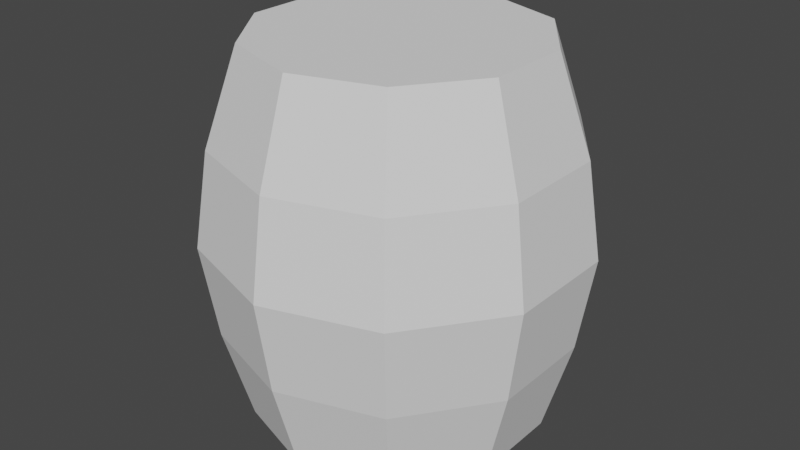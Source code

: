 # Source: Baril_bois.blend  (saved by Blender 3.4.6; exported with 4.5.12 LTS)
import bpy
from mathutils import Matrix  # noqa: F401  (used for matrix-valued properties, if any)

bpy.ops.wm.read_factory_settings(use_empty=True)
scene = bpy.context.scene
scene.name = 'Scene'

# ---- collections
col_collection = bpy.data.collections.new('Collection'); scene.collection.children.link(col_collection)

# ---- world
world_world = bpy.data.worlds.new('World'); scene.world = world_world
world_world.use_nodes = True; world_world.node_tree.nodes.clear()
_N = world_world.node_tree.nodes; _L = world_world.node_tree.links
n0 = _N.new('ShaderNodeOutputWorld'); n0.name = 'World Output'; n0.location = (300, 300)
n1 = _N.new('ShaderNodeBackground'); n1.name = 'Background'; n1.location = (10, 300)
n1.inputs[0].default_value = (0.05088, 0.05088, 0.05088, 1.0)
_L.new(n1.outputs[0], n0.inputs[0])
n0.is_active_output = True
world_world.color = (0.05088, 0.05088, 0.05088)
world_world.use_sun_shadow = False
world_world.sun_shadow_jitter_overblur = 0.0

# ---- meshes
me_cylinder = bpy.data.meshes.new('Cylinder')
me_cylinder.from_pydata([(-1.299e-09, 0.782, -1.047), (-1.476e-09, 0.7524, 0.9527), (0.4597, 0.6327, -1.047), (0.4422, 0.6087, 0.9527), (0.7438, 0.2417, -1.047), (0.7156, 0.2325, 0.9527), (0.7438, -0.2417, -1.047), (0.7156, -0.2325, 0.9527), (0.4597, -0.6327, -1.047), (0.4422, -0.6087, 0.9527), (-1.299e-09, -0.782, -1.047), (-1.476e-09, -0.7524, 0.9527), (-0.4597, -0.6327, -1.047), (-0.4422, -0.6087, 0.9527), (-0.7438, -0.2417, -1.047), (-0.7156, -0.2325, 0.9527), (-0.7438, 0.2417, -1.047), (-0.7156, 0.2325, 0.9527), (-0.4597, 0.6327, -1.047), (-0.4422, 0.6087, 0.9527), (0.0, 1.0, -0.04725), (0.5878, 0.809, -0.04725), (0.9511, 0.309, -0.04725), (0.9511, -0.309, -0.04725), (0.5878, -0.809, -0.04725), (0.0, -1.0, -0.04725), (-0.5878, -0.809, -0.04725), (-0.9511, -0.309, -0.04725), (-0.9511, 0.309, -0.04725), (-0.5878, 0.809, -0.04725), (-4.551e-10, 0.9236, 0.4527), (0.5429, 0.7472, 0.4527), (0.8784, 0.2854, 0.4527), (0.8784, -0.2854, 0.4527), (0.5429, -0.7472, 0.4527), (-4.551e-10, -0.9236, 0.4527), (-0.5429, -0.7472, 0.4527), (-0.8784, -0.2854, 0.4527), (-0.8784, 0.2854, 0.4527), (-0.5429, 0.7472, 0.4527), (0.5422, 0.7463, -0.5473), (0.8773, 0.285, -0.5473), (0.8773, -0.285, -0.5473), (0.5422, -0.7463, -0.5473), (-4.624e-10, -0.9224, -0.5473), (-0.5422, -0.7463, -0.5473), (-0.8773, -0.285, -0.5473), (-0.8773, 0.285, -0.5473), (-0.5422, 0.7463, -0.5473), (-4.624e-10, 0.9224, -0.5473)], [], [(30, 1, 3, 31), (31, 3, 5, 32), (32, 5, 7, 33), (33, 7, 9, 34), (34, 9, 11, 35), (35, 11, 13, 36), (36, 13, 15, 37), (37, 15, 17, 38), (3, 1, 19, 17, 15, 13, 11, 9, 7, 5), (38, 17, 19, 39), (39, 19, 1, 30), (0, 2, 4, 6, 8, 10, 12, 14, 16, 18), (48, 29, 20, 49), (47, 28, 29, 48), (46, 27, 28, 47), (45, 26, 27, 46), (44, 25, 26, 45), (43, 24, 25, 44), (42, 23, 24, 43), (41, 22, 23, 42), (40, 21, 22, 41), (49, 20, 21, 40), (29, 39, 30, 20), (28, 38, 39, 29), (27, 37, 38, 28), (26, 36, 37, 27), (25, 35, 36, 26), (24, 34, 35, 25), (23, 33, 34, 24), (22, 32, 33, 23), (21, 31, 32, 22), (20, 30, 31, 21), (0, 49, 40, 2), (2, 40, 41, 4), (4, 41, 42, 6), (6, 42, 43, 8), (8, 43, 44, 10), (10, 44, 45, 12), (12, 45, 46, 14), (14, 46, 47, 16), (16, 47, 48, 18), (18, 48, 49, 0)])
_uv = me_cylinder.uv_layers.new(name='UVMap')
_uv.uv.foreach_set('vector', [1.0, 0.875, 1.0, 1.0, 0.9, 1.0, 0.9, 0.875, 0.9, 0.875, 0.9, 1.0, 0.8, 1.0, 0.8, 0.875, 0.8, 0.875, 0.8, 1.0, 0.7, 1.0, 0.7, 0.875, 0.7, 0.875, 0.7, 1.0, 0.6, 1.0, 0.6, 0.875, 0.6, 0.875, 0.6, 1.0, 0.5, 1.0, 0.5, 0.875, 0.5, 0.875, 0.5, 1.0, 0.4, 1.0, 0.4, 0.875, 0.4, 0.875, 0.4, 1.0, 0.3, 1.0, 0.3, 0.875, 0.3, 0.875, 0.3, 1.0, 0.2, 1.0, 0.2, 0.875, 0.3911, 0.4442, 0.25, 0.49, 0.1089, 0.4442, 0.02175, 0.3242, 0.02175, 0.1758, 0.1089, 0.05584, 0.25, 0.01, 0.3911, 0.05584, 0.4783, 0.1758, 0.4783, 0.3242, 0.2, 0.875, 0.2, 1.0, 0.1, 1.0, 0.1, 0.875, 0.1, 0.875, 0.1, 1.0, -7.451e-08, 1.0, -7.451e-08, 0.875, 0.75, 0.49, 0.8911, 0.4442, 0.9783, 0.3242, 0.9783, 0.1758, 0.8911, 0.05584, 0.75, 0.01, 0.6089, 0.05584, 0.5217, 0.1758, 0.5217, 0.3242, 0.6089, 0.4442, 0.1, 0.625, 0.1, 0.75, -7.451e-08, 0.75, -7.451e-08, 0.625, 0.2, 0.625, 0.2, 0.75, 0.1, 0.75, 0.1, 0.625, 0.3, 0.625, 0.3, 0.75, 0.2, 0.75, 0.2, 0.625, 0.4, 0.625, 0.4, 0.75, 0.3, 0.75, 0.3, 0.625, 0.5, 0.625, 0.5, 0.75, 0.4, 0.75, 0.4, 0.625, 0.6, 0.625, 0.6, 0.75, 0.5, 0.75, 0.5, 0.625, 0.7, 0.625, 0.7, 0.75, 0.6, 0.75, 0.6, 0.625, 0.8, 0.625, 0.8, 0.75, 0.7, 0.75, 0.7, 0.625, 0.9, 0.625, 0.9, 0.75, 0.8, 0.75, 0.8, 0.625, 1.0, 0.625, 1.0, 0.75, 0.9, 0.75, 0.9, 0.625, 0.1, 0.75, 0.1, 0.875, -7.451e-08, 0.875, -7.451e-08, 0.75, 0.2, 0.75, 0.2, 0.875, 0.1, 0.875, 0.1, 0.75, 0.3, 0.75, 0.3, 0.875, 0.2, 0.875, 0.2, 0.75, 0.4, 0.75, 0.4, 0.875, 0.3, 0.875, 0.3, 0.75, 0.5, 0.75, 0.5, 0.875, 0.4, 0.875, 0.4, 0.75, 0.6, 0.75, 0.6, 0.875, 0.5, 0.875, 0.5, 0.75, 0.7, 0.75, 0.7, 0.875, 0.6, 0.875, 0.6, 0.75, 0.8, 0.75, 0.8, 0.875, 0.7, 0.875, 0.7, 0.75, 0.9, 0.75, 0.9, 0.875, 0.8, 0.875, 0.8, 0.75, 1.0, 0.75, 1.0, 0.875, 0.9, 0.875, 0.9, 0.75, 1.0, 0.5, 1.0, 0.625, 0.9, 0.625, 0.9, 0.5, 0.9, 0.5, 0.9, 0.625, 0.8, 0.625, 0.8, 0.5, 0.8, 0.5, 0.8, 0.625, 0.7, 0.625, 0.7, 0.5, 0.7, 0.5, 0.7, 0.625, 0.6, 0.625, 0.6, 0.5, 0.6, 0.5, 0.6, 0.625, 0.5, 0.625, 0.5, 0.5, 0.5, 0.5, 0.5, 0.625, 0.4, 0.625, 0.4, 0.5, 0.4, 0.5, 0.4, 0.625, 0.3, 0.625, 0.3, 0.5, 0.3, 0.5, 0.3, 0.625, 0.2, 0.625, 0.2, 0.5, 0.2, 0.5, 0.2, 0.625, 0.1, 0.625, 0.1, 0.5, 0.1, 0.5, 0.1, 0.625, -7.451e-08, 0.625, -7.451e-08, 0.5])
me_cylinder.update()

# ---- objects
ob_baril = bpy.data.objects.new('Baril', me_cylinder)

# ---- transforms, parenting, visibility, modifiers, constraints
ob_baril.location = (0.0, 0.0, 1.047)

# ---- collection membership
col_collection.objects.link(ob_baril)

# ---- scene / render settings (as saved in the file)
scene.frame_start = 1; scene.frame_end = 250; scene.frame_set(1)
scene.render.engine = 'BLENDER_EEVEE_NEXT'
scene.cycles.sampling_pattern = 'TABULATED_SOBOL'
scene.cycles.use_light_tree = False
scene.view_settings.view_transform = 'Filmic'
bpy.context.view_layer.update()

# ---- added for rendering (the .blend has no active camera and no usable light): camera, sun
cam_auto = bpy.data.cameras.new('AutoCamera')
cam_auto.lens = 50.0
cam_auto.sensor_width = 36.0
cam_auto.clip_end = 1000.0
ob_auto_camera = bpy.data.objects.new('AutoCamera', cam_auto)
scene.collection.objects.link(ob_auto_camera)
ob_auto_camera.location = (3.15365, -3.78438, 3.52292)
ob_auto_camera.rotation_euler = (1.09748, -7.21219e-08, 0.694738)
scene.camera = ob_auto_camera
light_auto_sun = bpy.data.lights.new('AutoSun', 'SUN')
light_auto_sun.energy = 3.0
light_auto_sun.angle = 0.0523599
ob_auto_sun = bpy.data.objects.new('AutoSun', light_auto_sun)
scene.collection.objects.link(ob_auto_sun)
ob_auto_sun.rotation_euler = (0.872665, 0.174533, 0.523599)
bpy.context.view_layer.update()
